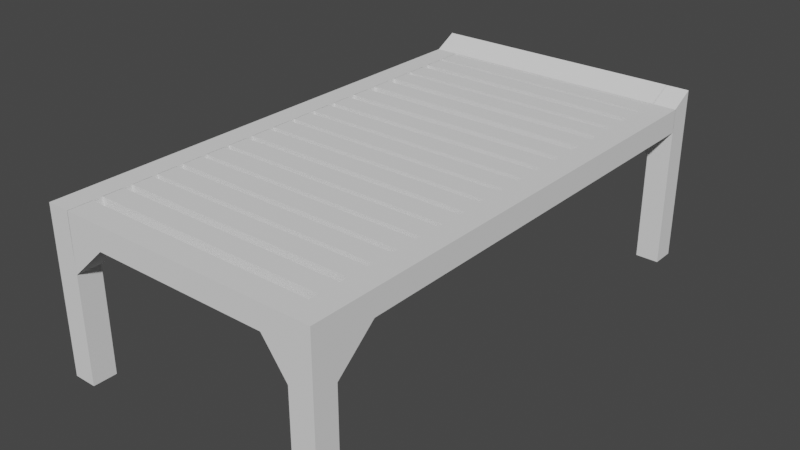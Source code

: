 # Source: WoodenBed.blend  (saved by Blender 3.4.6; exported with 4.5.12 LTS)
import bpy
from mathutils import Matrix  # noqa: F401  (used for matrix-valued properties, if any)

bpy.ops.wm.read_factory_settings(use_empty=True)
scene = bpy.context.scene
scene.name = 'Scene'

# ---- collections
col_collection = bpy.data.collections.new('Collection'); scene.collection.children.link(col_collection)

# ---- world
world_world = bpy.data.worlds.new('World'); scene.world = world_world
world_world.use_nodes = True; world_world.node_tree.nodes.clear()
_N = world_world.node_tree.nodes; _L = world_world.node_tree.links
n0 = _N.new('ShaderNodeOutputWorld'); n0.name = 'World Output'; n0.location = (300, 300)
n1 = _N.new('ShaderNodeBackground'); n1.name = 'Background'; n1.location = (10, 300)
n1.inputs[0].default_value = (0.05088, 0.05088, 0.05088, 1.0)
_L.new(n1.outputs[0], n0.inputs[0])
n0.is_active_output = True
world_world.color = (0.05088, 0.05088, 0.05088)
world_world.use_sun_shadow = False
world_world.sun_shadow_jitter_overblur = 0.0

# ---- meshes
me_plane = bpy.data.meshes.new('Plane')
me_plane.from_pydata([(-1.0, -1.0, 0.0), (1.0, -1.0, 0.0), (-1.0, 1.0, 0.0), (1.0, 1.0, 0.0), (-23.03, -1.0, 0.0), (-21.03, -1.0, 0.0), (-23.03, 1.0, 0.0), (-21.03, 1.0, 0.0), (-1.0, -1.0, 13.94), (1.0, -1.0, 13.94), (-1.0, 1.0, 13.94), (1.0, 1.0, 13.94), (-23.03, -1.0, 13.94), (-21.03, -1.0, 13.94), (-23.03, 1.0, 13.94), (-21.03, 1.0, 13.94), (-1.0, 1.0, 11.95), (1.0, 1.0, 11.95), (1.0, -1.0, 11.95), (-1.0, -1.0, 11.95), (-21.05, 1.0, 13.94), (-21.05, -1.0, 13.94), (-21.05, 1.0, 11.95), (-21.05, -1.0, 11.95), (-23.03, 1.0, 11.96), (-21.03, 1.0, 11.96), (-21.03, -1.0, 11.96), (-23.03, -1.0, 11.96), (1.0, 41.06, 13.94), (-1.0, 41.06, 13.94), (-23.03, 41.06, 13.94), (-21.03, 41.06, 13.94), (-23.03, 41.06, 11.96), (-1.0, 41.06, 11.95), (1.0, 41.06, 11.95), (-21.03, 41.06, 11.96), (-3.055, -1.0, 13.94), (-3.055, -1.0, 11.95), (-3.055, 1.0, 13.94), (-3.055, 1.0, 11.95), (-17.91, -1.0, 13.94), (-17.91, 1.0, 13.94), (-17.91, -1.0, 11.95), (-17.91, 1.0, 11.95), (-21.03, 1.0, 9.096), (-23.03, -1.0, 9.096), (-23.03, 1.0, 9.096), (-21.03, -1.0, 9.096), (1.0, 1.0, 9.176), (-1.0, -1.0, 9.176), (-1.0, 1.0, 9.176), (1.0, -1.0, 9.176), (-1.0, 37.99, 11.95), (1.0, 37.99, 11.95), (-1.0, 37.99, 13.94), (1.0, 37.99, 13.94), (-23.03, 38.18, 13.94), (-23.03, 38.18, 11.96), (-21.03, 38.18, 11.96), (-21.03, 38.18, 13.94), (-23.03, 3.994, 11.96), (-21.03, 3.994, 11.96), (-21.03, 3.994, 13.94), (-23.03, 3.994, 13.94), (1.0, 4.286, 11.95), (1.0, 4.286, 13.94), (-1.0, 4.286, 11.95), (-1.0, 4.286, 13.94), (-1.0, 6.016, 11.95), (-1.0, 6.016, 13.94), (1.0, 6.016, 11.95), (1.0, 6.016, 13.94), (-21.05, 4.286, 13.94), (-21.05, 4.286, 11.95), (-21.05, 6.016, 11.95), (-21.05, 6.016, 13.94), (-1.0, 1.833, 11.95), (-1.0, 1.833, 13.94), (-1.0, 3.563, 11.95), (-1.0, 3.563, 13.94), (-21.05, 1.833, 13.94), (-21.05, 1.833, 11.95), (-21.05, 3.563, 11.95), (-21.05, 3.563, 13.94), (-1.0, 6.517, 11.95), (-1.0, 6.517, 13.94), (-1.0, 8.246, 11.95), (-1.0, 8.246, 13.94), (-21.05, 6.517, 13.94), (-21.05, 6.517, 11.95), (-21.05, 8.246, 11.95), (-21.05, 8.246, 13.94), (-1.0, 8.803, 11.95), (-1.0, 8.803, 13.94), (-1.0, 10.53, 11.95), (-1.0, 10.53, 13.94), (-21.05, 8.803, 13.94), (-21.05, 8.803, 11.95), (-21.05, 10.53, 11.95), (-21.05, 10.53, 13.94), (-1.0, 11.03, 11.95), (-1.0, 11.03, 13.94), (-1.0, 12.76, 11.95), (-1.0, 12.76, 13.94), (-21.05, 11.03, 13.94), (-21.05, 11.03, 11.95), (-21.05, 12.76, 11.95), (-21.05, 12.76, 13.94), (-1.0, 13.26, 11.95), (-1.0, 13.26, 13.94), (-1.0, 14.99, 11.95), (-1.0, 14.99, 13.94), (-21.05, 13.26, 13.94), (-21.05, 13.26, 11.95), (-21.05, 14.99, 11.95), (-21.05, 14.99, 13.94), (-1.0, 15.6, 11.95), (-1.0, 15.6, 13.94), (-1.0, 17.33, 11.95), (-1.0, 17.33, 13.94), (-21.05, 15.6, 13.94), (-21.05, 15.6, 11.95), (-21.05, 17.33, 11.95), (-21.05, 17.33, 13.94), (-1.0, 17.84, 11.95), (-1.0, 17.84, 13.94), (-1.0, 19.56, 11.95), (-1.0, 19.56, 13.94), (-21.05, 17.84, 13.94), (-21.05, 17.84, 11.95), (-21.05, 19.56, 11.95), (-21.05, 19.56, 13.94), (-1.0, 20.07, 11.95), (-1.0, 20.07, 13.94), (-1.0, 21.8, 11.95), (-1.0, 21.8, 13.94), (-21.05, 20.07, 13.94), (-21.05, 20.07, 11.95), (-21.05, 21.8, 11.95), (-21.05, 21.8, 13.94), (-1.0, 22.3, 11.95), (-1.0, 22.3, 13.94), (-1.0, 24.03, 11.95), (-1.0, 24.03, 13.94), (-21.05, 22.3, 13.94), (-21.05, 22.3, 11.95), (-21.05, 24.03, 11.95), (-21.05, 24.03, 13.94), (-1.0, 24.64, 11.95), (-1.0, 24.64, 13.94), (-1.0, 26.37, 11.95), (-1.0, 26.37, 13.94), (-21.05, 24.64, 13.94), (-21.05, 24.64, 11.95), (-21.05, 26.37, 11.95), (-21.05, 26.37, 13.94), (-1.0, 27.09, 11.95), (-1.0, 27.09, 13.94), (-1.0, 28.82, 11.95), (-1.0, 28.82, 13.94), (-21.05, 27.09, 13.94), (-21.05, 27.09, 11.95), (-21.05, 28.82, 11.95), (-21.05, 28.82, 13.94), (-1.0, 29.71, 11.95), (-1.0, 29.71, 13.94), (-1.0, 31.44, 11.95), (-1.0, 31.44, 13.94), (-21.05, 29.71, 13.94), (-21.05, 29.71, 11.95), (-21.05, 31.44, 11.95), (-21.05, 31.44, 13.94), (-1.0, 32.22, 11.95), (-1.0, 32.22, 13.94), (-1.0, 33.95, 11.95), (-1.0, 33.95, 13.94), (-21.05, 32.22, 13.94), (-21.05, 32.22, 11.95), (-21.05, 33.95, 11.95), (-21.05, 33.95, 13.94), (-1.0, 34.45, 11.95), (-1.0, 34.45, 13.94), (-1.0, 36.18, 11.95), (-1.0, 36.18, 13.94), (-21.05, 34.45, 13.94), (-21.05, 34.45, 11.95), (-21.05, 36.18, 11.95), (-21.05, 36.18, 13.94), (-1.0, 36.9, 11.95), (-1.0, 36.9, 13.94), (-1.0, 38.63, 11.95), (-1.0, 38.63, 13.94), (-21.05, 36.9, 13.94), (-21.05, 36.9, 11.95), (-21.05, 38.63, 11.95), (-21.05, 38.63, 13.94), (-1.0, 38.97, 11.95), (-1.0, 38.97, 13.94), (-1.0, 40.7, 11.95), (-1.0, 40.7, 13.94), (-21.05, 38.97, 13.94), (-21.05, 38.97, 11.95), (-21.05, 40.7, 11.95), (-21.05, 40.7, 13.94)], [], [(0, 2, 3, 1), (4, 6, 7, 5), (8, 9, 11, 10), (12, 13, 15, 14), (52, 54, 29, 33), (27, 26, 13, 12), (53, 52, 33, 34), (19, 18, 9, 8), (26, 25, 15, 13), (24, 27, 12, 14), (18, 17, 11, 9), (42, 40, 21, 23), (50, 49, 19, 16), (51, 48, 17, 18), (49, 51, 18, 19), (48, 50, 16, 17), (22, 23, 21, 20), (40, 41, 20, 21), (43, 42, 23, 22), (41, 43, 22, 20), (46, 45, 27, 24), (47, 44, 25, 26), (45, 47, 26, 27), (44, 46, 24, 25), (35, 32, 30, 31), (34, 33, 29, 28), (57, 56, 30, 32), (58, 57, 32, 35), (55, 53, 34, 28), (59, 58, 35, 31), (56, 59, 31, 30), (54, 55, 28, 29), (10, 16, 39, 38), (16, 19, 37, 39), (8, 10, 38, 36), (19, 8, 36, 37), (38, 39, 43, 41), (39, 37, 42, 43), (36, 38, 41, 40), (37, 36, 40, 42), (7, 6, 46, 44), (4, 5, 47, 45), (5, 7, 44, 47), (6, 4, 45, 46), (3, 2, 50, 48), (0, 1, 51, 49), (1, 3, 48, 51), (2, 0, 49, 50), (39, 50, 16), (37, 49, 19), (49, 37, 39, 50), (44, 43, 25), (42, 47, 44, 43), (47, 42, 23), (69, 71, 55, 54), (71, 70, 53, 55), (70, 68, 52, 53), (68, 69, 54, 52), (63, 62, 59, 56), (62, 61, 58, 59), (61, 60, 57, 58), (60, 63, 56, 57), (24, 14, 63, 60), (25, 24, 60, 61), (15, 25, 61, 62), (14, 15, 62, 63), (16, 10, 67, 66), (17, 16, 66, 64), (11, 17, 64, 65), (10, 11, 65, 67), (50, 66, 16), (66, 50, 48, 64), (64, 48, 17), (46, 60, 24), (60, 46, 44, 61), (61, 44, 25), (66, 67, 72, 73), (64, 66, 68, 70), (65, 64, 70, 71), (67, 65, 71, 69), (73, 72, 75, 74), (67, 69, 75, 72), (69, 68, 74, 75), (68, 66, 73, 74), (76, 77, 80, 81), (81, 80, 83, 82), (77, 79, 83, 80), (79, 78, 82, 83), (78, 76, 81, 82), (84, 85, 88, 89), (89, 88, 91, 90), (85, 87, 91, 88), (87, 86, 90, 91), (86, 84, 89, 90), (92, 93, 96, 97), (97, 96, 99, 98), (93, 95, 99, 96), (95, 94, 98, 99), (94, 92, 97, 98), (100, 101, 104, 105), (105, 104, 107, 106), (101, 103, 107, 104), (103, 102, 106, 107), (102, 100, 105, 106), (108, 109, 112, 113), (113, 112, 115, 114), (109, 111, 115, 112), (111, 110, 114, 115), (110, 108, 113, 114), (116, 117, 120, 121), (121, 120, 123, 122), (117, 119, 123, 120), (119, 118, 122, 123), (118, 116, 121, 122), (124, 125, 128, 129), (129, 128, 131, 130), (125, 127, 131, 128), (127, 126, 130, 131), (126, 124, 129, 130), (132, 133, 136, 137), (137, 136, 139, 138), (133, 135, 139, 136), (135, 134, 138, 139), (134, 132, 137, 138), (140, 141, 144, 145), (145, 144, 147, 146), (141, 143, 147, 144), (143, 142, 146, 147), (142, 140, 145, 146), (148, 149, 152, 153), (153, 152, 155, 154), (149, 151, 155, 152), (151, 150, 154, 155), (150, 148, 153, 154), (156, 157, 160, 161), (161, 160, 163, 162), (157, 159, 163, 160), (159, 158, 162, 163), (158, 156, 161, 162), (164, 165, 168, 169), (169, 168, 171, 170), (165, 167, 171, 168), (167, 166, 170, 171), (166, 164, 169, 170), (172, 173, 176, 177), (177, 176, 179, 178), (173, 175, 179, 176), (175, 174, 178, 179), (174, 172, 177, 178), (180, 181, 184, 185), (185, 184, 187, 186), (181, 183, 187, 184), (183, 182, 186, 187), (182, 180, 185, 186), (188, 189, 192, 193), (193, 192, 195, 194), (189, 191, 195, 192), (191, 190, 194, 195), (190, 188, 193, 194), (196, 197, 200, 201), (201, 200, 203, 202), (197, 199, 203, 200), (199, 198, 202, 203), (198, 196, 201, 202)])
_uv = me_plane.uv_layers.new(name='UVMap')
_uv.uv.foreach_set('vector', [0.0, 0.0, 0.0, 1.0, 1.0, 1.0, 1.0, 0.0, 0.0, 0.0, 0.0, 1.0, 1.0, 1.0, 1.0, 0.0, 0.0, 0.0, 1.0, 0.0, 1.0, 1.0, 0.0, 1.0, 0.0, 0.0, 1.0, 0.0, 1.0, 1.0, 0.0, 1.0, 0.0, 1.0, 0.0, 1.0, 0.0, 1.0, 0.0, 1.0, 0.0, 0.0, 1.0, 0.0, 1.0, 0.0, 0.0, 0.0, 1.0, 1.0, 0.0, 1.0, 0.0, 1.0, 1.0, 1.0, 0.0, 0.0, 1.0, 0.0, 1.0, 0.0, 0.0, 0.0, 1.0, 0.0, 1.0, 1.0, 1.0, 1.0, 1.0, 0.0, 0.0, 1.0, 0.0, 0.0, 0.0, 0.0, 0.0, 1.0, 1.0, 0.0, 1.0, 1.0, 1.0, 1.0, 1.0, 0.0, 0.0, 0.0, 0.0, 0.0, 0.0, 0.0, 0.0, 0.0, 0.0, 1.0, 0.0, 0.0, 0.0, 0.0, 0.0, 1.0, 1.0, 0.0, 1.0, 1.0, 1.0, 1.0, 1.0, 0.0, 0.0, 0.0, 1.0, 0.0, 1.0, 0.0, 0.0, 0.0, 1.0, 1.0, 0.0, 1.0, 0.0, 1.0, 1.0, 1.0, 0.0, 1.0, 0.0, 0.0, 0.0, 0.0, 0.0, 1.0, 0.0, 0.0, 0.0, 1.0, 0.0, 1.0, 0.0, 0.0, 0.0, 1.0, 0.0, 0.0, 0.0, 0.0, 0.0, 1.0, 0.0, 1.0, 0.0, 1.0, 0.0, 1.0, 0.0, 1.0, 0.0, 1.0, 0.0, 0.0, 0.0, 0.0, 0.0, 1.0, 1.0, 0.0, 1.0, 1.0, 1.0, 1.0, 1.0, 0.0, 0.0, 0.0, 1.0, 0.0, 1.0, 0.0, 0.0, 0.0, 1.0, 1.0, 0.0, 1.0, 0.0, 1.0, 1.0, 1.0, 1.0, 1.0, 0.0, 1.0, 0.0, 1.0, 1.0, 1.0, 1.0, 1.0, 0.0, 1.0, 0.0, 1.0, 1.0, 1.0, 0.0, 1.0, 0.0, 1.0, 0.0, 1.0, 0.0, 1.0, 1.0, 1.0, 0.0, 1.0, 0.0, 1.0, 1.0, 1.0, 1.0, 1.0, 1.0, 1.0, 1.0, 1.0, 1.0, 1.0, 1.0, 1.0, 1.0, 1.0, 1.0, 1.0, 1.0, 1.0, 0.0, 1.0, 1.0, 1.0, 1.0, 1.0, 0.0, 1.0, 0.0, 1.0, 1.0, 1.0, 1.0, 1.0, 0.0, 1.0, 0.0, 1.0, 0.0, 1.0, 0.0, 1.0, 0.0, 1.0, 0.0, 1.0, 0.0, 0.0, 0.0, 0.0, 0.0, 1.0, 0.0, 0.0, 0.0, 1.0, 0.0, 1.0, 0.0, 0.0, 0.0, 0.0, 0.0, 0.0, 0.0, 0.0, 0.0, 0.0, 0.0, 1.0, 0.0, 1.0, 0.0, 1.0, 0.0, 1.0, 0.0, 1.0, 0.0, 0.0, 0.0, 0.0, 0.0, 1.0, 0.0, 0.0, 0.0, 1.0, 0.0, 1.0, 0.0, 0.0, 0.0, 0.0, 0.0, 0.0, 0.0, 0.0, 0.0, 0.0, 1.0, 1.0, 0.0, 1.0, 0.0, 1.0, 1.0, 1.0, 0.0, 0.0, 1.0, 0.0, 1.0, 0.0, 0.0, 0.0, 1.0, 0.0, 1.0, 1.0, 1.0, 1.0, 1.0, 0.0, 0.0, 1.0, 0.0, 0.0, 0.0, 0.0, 0.0, 1.0, 1.0, 1.0, 0.0, 1.0, 0.0, 1.0, 1.0, 1.0, 0.0, 0.0, 1.0, 0.0, 1.0, 0.0, 0.0, 0.0, 1.0, 0.0, 1.0, 1.0, 1.0, 1.0, 1.0, 0.0, 0.0, 1.0, 0.0, 0.0, 0.0, 0.0, 0.0, 1.0, 0.0, 1.0, 0.0, 1.0, 0.0, 1.0, 0.0, 0.0, 0.0, 0.0, 0.0, 0.0, 0.0, 0.0, 0.0, 0.0, 0.0, 0.0, 0.0, 0.0, 1.0, 1.0, 0.0, 0.0, 1.0, 1.0, 0.0, 0.0, 0.0, 0.0, 0.0, 0.0, 0.0, 0.0, 0.0, 0.0, 0.0, 0.0, 0.0, 0.0, 0.0, 1.0, 1.0, 1.0, 1.0, 1.0, 0.0, 1.0, 1.0, 1.0, 1.0, 1.0, 1.0, 1.0, 1.0, 1.0, 1.0, 1.0, 0.0, 1.0, 0.0, 1.0, 1.0, 1.0, 0.0, 1.0, 0.0, 1.0, 0.0, 1.0, 0.0, 1.0, 0.0, 1.0, 1.0, 1.0, 1.0, 1.0, 0.0, 1.0, 1.0, 1.0, 1.0, 1.0, 1.0, 1.0, 1.0, 1.0, 1.0, 1.0, 0.0, 1.0, 0.0, 1.0, 1.0, 1.0, 0.0, 1.0, 0.0, 1.0, 0.0, 1.0, 0.0, 1.0, 0.0, 1.0, 0.0, 1.0, 0.0, 1.0, 0.0, 1.0, 1.0, 1.0, 0.0, 1.0, 0.0, 1.0, 1.0, 1.0, 1.0, 1.0, 1.0, 1.0, 1.0, 1.0, 1.0, 1.0, 0.0, 1.0, 1.0, 1.0, 1.0, 1.0, 0.0, 1.0, 0.0, 1.0, 0.0, 1.0, 0.0, 1.0, 0.0, 1.0, 1.0, 1.0, 0.0, 1.0, 0.0, 1.0, 1.0, 1.0, 1.0, 1.0, 1.0, 1.0, 1.0, 1.0, 1.0, 1.0, 0.0, 1.0, 1.0, 1.0, 1.0, 1.0, 0.0, 1.0, 0.0, 1.0, 0.0, 1.0, 0.0, 1.0, 0.0, 0.0, 0.0, 0.0, 0.0, 0.0, 0.0, 0.0, 0.0, 0.0, 0.0, 0.0, 0.0, 0.0, 0.0, 1.0, 0.0, 1.0, 0.0, 1.0, 0.0, 0.0, 0.0, 0.0, 0.0, 0.0, 0.0, 0.0, 0.0, 0.0, 0.0, 0.0, 0.0, 0.0, 0.0, 1.0, 0.0, 1.0, 0.0, 1.0, 0.0, 1.0, 1.0, 1.0, 0.0, 1.0, 0.0, 1.0, 1.0, 1.0, 1.0, 1.0, 1.0, 1.0, 1.0, 1.0, 1.0, 1.0, 0.0, 1.0, 1.0, 1.0, 1.0, 1.0, 0.0, 1.0, 0.0, 1.0, 0.0, 1.0, 0.0, 1.0, 0.0, 1.0, 0.0, 1.0, 0.0, 1.0, 0.0, 1.0, 0.0, 1.0, 0.0, 1.0, 0.0, 1.0, 0.0, 1.0, 0.0, 1.0, 0.0, 1.0, 0.0, 1.0, 0.0, 1.0, 0.0, 1.0, 0.0, 1.0, 0.0, 1.0, 0.0, 1.0, 0.0, 1.0, 0.0, 1.0, 0.0, 1.0, 0.0, 1.0, 0.0, 1.0, 0.0, 1.0, 0.0, 1.0, 0.0, 1.0, 0.0, 1.0, 0.0, 1.0, 0.0, 1.0, 0.0, 1.0, 0.0, 1.0, 0.0, 1.0, 0.0, 1.0, 0.0, 1.0, 0.0, 1.0, 0.0, 1.0, 0.0, 1.0, 0.0, 1.0, 0.0, 1.0, 0.0, 1.0, 0.0, 1.0, 0.0, 1.0, 0.0, 1.0, 0.0, 1.0, 0.0, 1.0, 0.0, 1.0, 0.0, 1.0, 0.0, 1.0, 0.0, 1.0, 0.0, 1.0, 0.0, 1.0, 0.0, 1.0, 0.0, 1.0, 0.0, 1.0, 0.0, 1.0, 0.0, 1.0, 0.0, 1.0, 0.0, 1.0, 0.0, 1.0, 0.0, 1.0, 0.0, 1.0, 0.0, 1.0, 0.0, 1.0, 0.0, 1.0, 0.0, 1.0, 0.0, 1.0, 0.0, 1.0, 0.0, 1.0, 0.0, 1.0, 0.0, 1.0, 0.0, 1.0, 0.0, 1.0, 0.0, 1.0, 0.0, 1.0, 0.0, 1.0, 0.0, 1.0, 0.0, 1.0, 0.0, 1.0, 0.0, 1.0, 0.0, 1.0, 0.0, 1.0, 0.0, 1.0, 0.0, 1.0, 0.0, 1.0, 0.0, 1.0, 0.0, 1.0, 0.0, 1.0, 0.0, 1.0, 0.0, 1.0, 0.0, 1.0, 0.0, 1.0, 0.0, 1.0, 0.0, 1.0, 0.0, 1.0, 0.0, 1.0, 0.0, 1.0, 0.0, 1.0, 0.0, 1.0, 0.0, 1.0, 0.0, 1.0, 0.0, 1.0, 0.0, 1.0, 0.0, 1.0, 0.0, 1.0, 0.0, 1.0, 0.0, 1.0, 0.0, 1.0, 0.0, 1.0, 0.0, 1.0, 0.0, 1.0, 0.0, 1.0, 0.0, 1.0, 0.0, 1.0, 0.0, 1.0, 0.0, 1.0, 0.0, 1.0, 0.0, 1.0, 0.0, 1.0, 0.0, 1.0, 0.0, 1.0, 0.0, 1.0, 0.0, 1.0, 0.0, 1.0, 0.0, 1.0, 0.0, 1.0, 0.0, 1.0, 0.0, 1.0, 0.0, 1.0, 0.0, 1.0, 0.0, 1.0, 0.0, 1.0, 0.0, 1.0, 0.0, 1.0, 0.0, 1.0, 0.0, 1.0, 0.0, 1.0, 0.0, 1.0, 0.0, 1.0, 0.0, 1.0, 0.0, 1.0, 0.0, 1.0, 0.0, 1.0, 0.0, 1.0, 0.0, 1.0, 0.0, 1.0, 0.0, 1.0, 0.0, 1.0, 0.0, 1.0, 0.0, 1.0, 0.0, 1.0, 0.0, 1.0, 0.0, 1.0, 0.0, 1.0, 0.0, 1.0, 0.0, 1.0, 0.0, 1.0, 0.0, 1.0, 0.0, 1.0, 0.0, 1.0, 0.0, 1.0, 0.0, 1.0, 0.0, 1.0, 0.0, 1.0, 0.0, 1.0, 0.0, 1.0, 0.0, 1.0, 0.0, 1.0, 0.0, 1.0, 0.0, 1.0, 0.0, 1.0, 0.0, 1.0, 0.0, 1.0, 0.0, 1.0, 0.0, 1.0, 0.0, 1.0, 0.0, 1.0, 0.0, 1.0, 0.0, 1.0, 0.0, 1.0, 0.0, 1.0, 0.0, 1.0, 0.0, 1.0, 0.0, 1.0, 0.0, 1.0, 0.0, 1.0, 0.0, 1.0, 0.0, 1.0, 0.0, 1.0, 0.0, 1.0, 0.0, 1.0, 0.0, 1.0, 0.0, 1.0, 0.0, 1.0, 0.0, 1.0, 0.0, 1.0, 0.0, 1.0, 0.0, 1.0, 0.0, 1.0, 0.0, 1.0, 0.0, 1.0, 0.0, 1.0, 0.0, 1.0, 0.0, 1.0, 0.0, 1.0, 0.0, 1.0, 0.0, 1.0, 0.0, 1.0, 0.0, 1.0, 0.0, 1.0, 0.0, 1.0, 0.0, 1.0, 0.0, 1.0, 0.0, 1.0, 0.0, 1.0, 0.0, 1.0, 0.0, 1.0, 0.0, 1.0, 0.0, 1.0, 0.0, 1.0, 0.0, 1.0, 0.0, 1.0, 0.0, 1.0, 0.0, 1.0, 0.0, 1.0, 0.0, 1.0, 0.0, 1.0, 0.0, 1.0, 0.0, 1.0, 0.0, 1.0, 0.0, 1.0, 0.0, 1.0, 0.0, 1.0, 0.0, 1.0, 0.0, 1.0, 0.0, 1.0, 0.0, 1.0, 0.0, 1.0, 0.0, 1.0, 0.0, 1.0, 0.0, 1.0, 0.0, 1.0, 0.0, 1.0, 0.0, 1.0, 0.0, 1.0, 0.0, 1.0, 0.0, 1.0, 0.0, 1.0, 0.0, 1.0, 0.0, 1.0, 0.0, 1.0, 0.0, 1.0, 0.0, 1.0, 0.0, 1.0, 0.0, 1.0, 0.0, 1.0, 0.0, 1.0, 0.0, 1.0, 0.0, 1.0, 0.0, 1.0, 0.0, 1.0, 0.0, 1.0, 0.0, 1.0, 0.0, 1.0, 0.0, 1.0, 0.0, 1.0, 0.0, 1.0, 0.0, 1.0, 0.0, 1.0, 0.0, 1.0, 0.0, 1.0, 0.0, 1.0, 0.0, 1.0, 0.0, 1.0, 0.0, 1.0, 0.0, 1.0, 0.0, 1.0, 0.0, 1.0, 0.0, 1.0, 0.0, 1.0, 0.0, 1.0, 0.0, 1.0, 0.0, 1.0, 0.0, 1.0, 0.0, 1.0, 0.0, 1.0, 0.0, 1.0, 0.0, 1.0, 0.0, 1.0, 0.0, 1.0, 0.0, 1.0, 0.0, 1.0, 0.0, 1.0, 0.0, 1.0, 0.0, 1.0, 0.0, 1.0, 0.0, 1.0, 0.0, 1.0, 0.0, 1.0, 0.0, 1.0, 0.0, 1.0, 0.0, 1.0, 0.0, 1.0, 0.0, 1.0, 0.0, 1.0, 0.0, 1.0, 0.0, 1.0, 0.0, 1.0, 0.0, 1.0, 0.0, 1.0, 0.0, 1.0, 0.0, 1.0, 0.0, 1.0, 0.0, 1.0, 0.0, 1.0, 0.0, 1.0, 0.0, 1.0, 0.0, 1.0, 0.0, 1.0, 0.0, 1.0, 0.0, 1.0, 0.0, 1.0, 0.0, 1.0, 0.0, 1.0, 0.0, 1.0, 0.0, 1.0, 0.0, 1.0, 0.0, 1.0, 0.0, 1.0, 0.0, 1.0, 0.0, 1.0, 0.0, 1.0, 0.0, 1.0, 0.0, 1.0, 0.0, 1.0, 0.0, 1.0])
me_plane.update()
me_plane_001 = bpy.data.meshes.new('Plane.001')
me_plane_001.from_pydata([(-1.0, -1.0, 0.0), (1.0, -1.0, 0.0), (-1.0, 1.0, 0.0), (1.0, 1.0, 0.0), (-23.03, -1.0, 0.0), (-21.03, -1.0, 0.0), (-23.03, 1.0, 0.0), (-21.03, 1.0, 0.0), (-1.0, -1.0, 13.94), (1.0, -1.0, 13.94), (-1.0, 1.0, 15.01), (1.0, 1.0, 15.01), (-23.03, -1.0, 13.94), (-21.03, -1.0, 13.94), (-23.03, 1.0, 15.01), (-21.03, 1.0, 15.01), (1.0, 1.0, 12.0), (1.0, -1.0, 12.0), (-1.0, -1.0, 12.0), (-1.0, 1.0, 12.0), (-21.03, 1.0, 11.96), (-21.02, -0.9842, 11.96), (-23.03, -1.0, 11.96), (-23.03, 1.0, 11.96), (-0.97, 1.0, 15.01), (-0.97, -1.0, 13.94), (-0.97, 1.0, 11.96), (-0.97, -1.0, 11.96), (1.0, -1.0, 9.392), (-1.0, 1.0, 9.392), (1.0, 1.0, 9.392), (-1.0, -1.0, 9.392), (-3.696, 1.0, 11.96), (-3.696, -1.0, 11.96), (-3.696, -1.0, 13.94), (-3.696, 1.0, 15.01), (-17.93, -1.0, 11.96), (-17.93, -1.0, 13.94), (-17.93, 1.0, 11.96), (-17.93, 1.0, 15.01), (-21.03, -1.0, 9.433), (-23.03, 1.0, 9.433), (-21.03, 1.0, 9.433), (-23.03, -1.0, 9.433)], [], [(0, 2, 3, 1), (4, 6, 7, 5), (8, 9, 11, 10), (12, 13, 15, 14), (33, 32, 26, 27), (23, 22, 12, 14), (17, 16, 11, 9), (19, 18, 8, 10), (20, 23, 14, 15), (22, 21, 13, 12), (16, 19, 10, 11), (18, 17, 9, 8), (31, 28, 17, 18), (30, 29, 19, 16), (29, 31, 18, 19), (28, 30, 16, 17), (43, 40, 21, 22), (42, 41, 23, 20), (41, 43, 22, 23), (40, 42, 20, 21), (27, 26, 24, 25), (34, 33, 27, 25), (32, 35, 24, 26), (35, 34, 25, 24), (1, 3, 30, 28), (2, 0, 31, 29), (3, 2, 29, 30), (0, 1, 28, 31), (39, 37, 34, 35), (38, 39, 35, 32), (37, 36, 33, 34), (36, 38, 32, 33), (21, 20, 38, 36), (13, 21, 36, 37), (20, 15, 39, 38), (15, 13, 37, 39), (5, 7, 42, 40), (6, 4, 43, 41), (7, 6, 41, 42), (4, 5, 40, 43), (33, 18, 31), (31, 33, 32, 29), (19, 32, 29), (40, 36, 21), (42, 38, 36, 40), (38, 42, 20)])
_uv = me_plane_001.uv_layers.new(name='UVMap')
_uv.uv.foreach_set('vector', [0.0, 0.0, 0.0, 1.0, 1.0, 1.0, 1.0, 0.0, 0.0, 0.0, 0.0, 1.0, 1.0, 1.0, 1.0, 0.0, 0.0, 0.0, 1.0, 0.0, 1.0, 1.0, 0.0, 1.0, 0.0, 0.0, 1.0, 0.0, 1.0, 1.0, 0.0, 1.0, 1.0, 0.0, 1.0, 1.0, 1.0, 1.0, 1.0, 0.0, 0.0, 1.0, 0.0, 0.0, 0.0, 0.0, 0.0, 1.0, 1.0, 0.0, 1.0, 1.0, 1.0, 1.0, 1.0, 0.0, 0.0, 1.0, 0.0, 0.0, 0.0, 0.0, 0.0, 1.0, 1.0, 1.0, 0.0, 1.0, 0.0, 1.0, 1.0, 1.0, 0.0, 0.0, 1.0, 0.0, 1.0, 0.0, 0.0, 0.0, 1.0, 1.0, 0.0, 1.0, 0.0, 1.0, 1.0, 1.0, 0.0, 0.0, 1.0, 0.0, 1.0, 0.0, 0.0, 0.0, 0.0, 0.0, 1.0, 0.0, 1.0, 0.0, 0.0, 0.0, 1.0, 1.0, 0.0, 1.0, 0.0, 1.0, 1.0, 1.0, 0.0, 1.0, 0.0, 0.0, 0.0, 0.0, 0.0, 1.0, 1.0, 0.0, 1.0, 1.0, 1.0, 1.0, 1.0, 0.0, 0.0, 0.0, 1.0, 0.0, 1.0, 0.0, 0.0, 0.0, 1.0, 1.0, 0.0, 1.0, 0.0, 1.0, 1.0, 1.0, 0.0, 1.0, 0.0, 0.0, 0.0, 0.0, 0.0, 1.0, 1.0, 0.0, 1.0, 1.0, 1.0, 1.0, 1.0, 0.0, 1.0, 0.0, 1.0, 1.0, 1.0, 1.0, 1.0, 0.0, 1.0, 0.0, 1.0, 0.0, 1.0, 0.0, 1.0, 0.0, 1.0, 1.0, 1.0, 1.0, 1.0, 1.0, 1.0, 1.0, 1.0, 1.0, 1.0, 0.0, 1.0, 0.0, 1.0, 1.0, 1.0, 0.0, 1.0, 1.0, 1.0, 1.0, 1.0, 0.0, 0.0, 1.0, 0.0, 0.0, 0.0, 0.0, 0.0, 1.0, 1.0, 1.0, 0.0, 1.0, 0.0, 1.0, 1.0, 1.0, 0.0, 0.0, 1.0, 0.0, 1.0, 0.0, 0.0, 0.0, 1.0, 1.0, 1.0, 0.0, 1.0, 0.0, 1.0, 1.0, 1.0, 1.0, 1.0, 1.0, 1.0, 1.0, 1.0, 1.0, 1.0, 0.0, 1.0, 0.0, 1.0, 0.0, 1.0, 0.0, 1.0, 0.0, 1.0, 1.0, 1.0, 1.0, 1.0, 0.0, 1.0, 0.0, 1.0, 1.0, 1.0, 1.0, 1.0, 0.0, 1.0, 0.0, 1.0, 0.0, 1.0, 0.0, 1.0, 0.0, 1.0, 1.0, 1.0, 1.0, 1.0, 1.0, 1.0, 1.0, 1.0, 1.0, 1.0, 0.0, 1.0, 0.0, 1.0, 1.0, 1.0, 0.0, 1.0, 1.0, 1.0, 1.0, 1.0, 0.0, 0.0, 1.0, 0.0, 0.0, 0.0, 0.0, 0.0, 1.0, 1.0, 1.0, 0.0, 1.0, 0.0, 1.0, 1.0, 1.0, 0.0, 0.0, 1.0, 0.0, 1.0, 0.0, 0.0, 0.0, 0.0, 0.0, 0.0, 0.0, 0.0, 0.0, 0.0, 0.0, 0.0, 0.0, 0.0, 0.0, 0.0, 0.0, 0.0, 1.0, 0.0, 0.0, 0.0, 0.0, 1.0, 0.0, 1.0, 0.0, 1.0, 0.0, 0.0, 0.0, 0.0, 0.0, 0.0, 0.0, 0.0, 0.0, 0.0, 0.0, 0.0, 0.0, 0.0, 0.0])
me_plane_001.update()

# ---- objects
ob_plane = bpy.data.objects.new('Plane', me_plane)
ob_plane_001 = bpy.data.objects.new('Plane.001', me_plane_001)

# ---- transforms, parenting, visibility, modifiers, constraints
ob_plane.location = (4.671, -5.513, 0.0)
ob_plane.scale = (0.3457, 0.3457, 0.3457)
ob_plane_001.location = (4.671, 9.021, 0.0)
ob_plane_001.scale = (0.3457, 0.3457, 0.3457)

# ---- collection membership
col_collection.objects.link(ob_plane)
col_collection.objects.link(ob_plane_001)

# ---- scene / render settings (as saved in the file)
scene.frame_start = 1; scene.frame_end = 250; scene.frame_set(1)
scene.render.engine = 'BLENDER_EEVEE_NEXT'
scene.cycles.sampling_pattern = 'TABULATED_SOBOL'
scene.cycles.use_light_tree = False
scene.view_settings.view_transform = 'Filmic'
bpy.context.view_layer.update()

# ---- added for rendering (the .blend has no active camera and no usable light): camera, sun
cam_auto = bpy.data.cameras.new('AutoCamera')
cam_auto.lens = 50.0
cam_auto.sensor_width = 36.0
cam_auto.clip_end = 1000.0
ob_auto_camera = bpy.data.objects.new('AutoCamera', cam_auto)
scene.collection.objects.link(ob_auto_camera)
ob_auto_camera.location = (17.6125, -18.3461, 15.9947)
ob_auto_camera.rotation_euler = (1.09748, -7.21219e-08, 0.694738)
scene.camera = ob_auto_camera
light_auto_sun = bpy.data.lights.new('AutoSun', 'SUN')
light_auto_sun.energy = 3.0
light_auto_sun.angle = 0.0523599
ob_auto_sun = bpy.data.objects.new('AutoSun', light_auto_sun)
scene.collection.objects.link(ob_auto_sun)
ob_auto_sun.rotation_euler = (0.872665, 0.174533, 0.523599)
bpy.context.view_layer.update()
